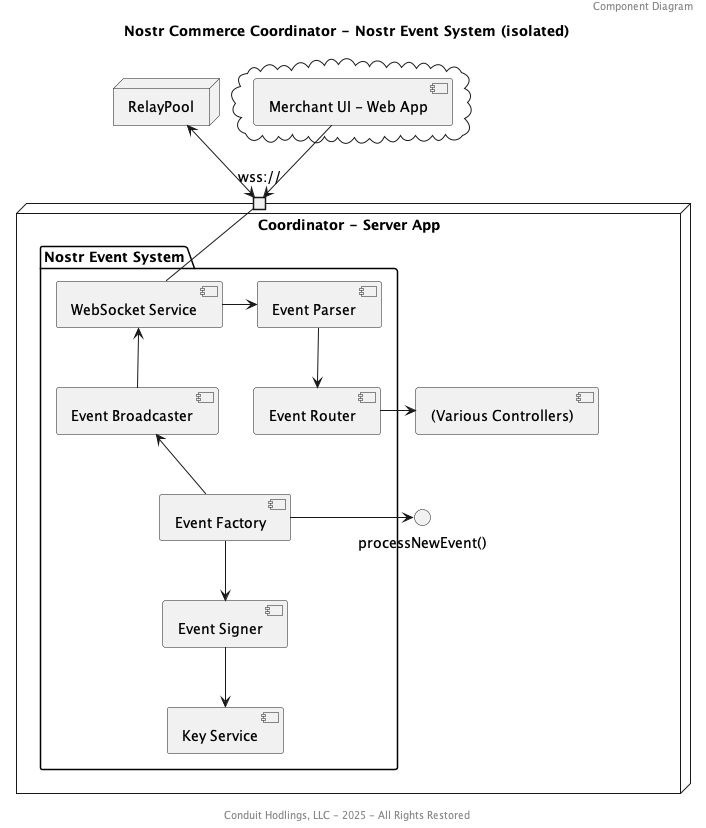

The diagram above was rendered by PlantUML. Its source (embedded in the PNG):
@startuml

header Component Diagram
title Nostr Commerce Coordinator - Nostr Event System (isolated)
footer Conduit Hodlings, LLC - 2025 - All Rights Restored

node "Coordinator - Server App" {
    portin "wss://"
    package "Nostr Event System" {
        [WebSocket Service] as WebSocketService
        [Event Parser] as EventParser
        [Event Router] as EventRouter
        [Event Broadcaster] as EventBroadcaster
        [Event Signer] as EventSigner
        [Key Service] as KeyService
        [Event Factory] as EventFactory
    }
    EventRouter -> [(Various Controllers)]
    EventFactory -right-> () "processNewEvent()"
}

node RelayPool

cloud {
    [Merchant UI - Web App] as MerchantUI
}

"wss://" - WebSocketService
RelayPool <-down-> "wss://"
MerchantUI -down-> "wss://"
WebSocketService <-down- EventBroadcaster
WebSocketService -right-> EventParser
EventParser -down-> EventRouter
EventSigner -down-> KeyService
EventFactory -down-> EventSigner
EventFactory -up-> EventBroadcaster

@enduml